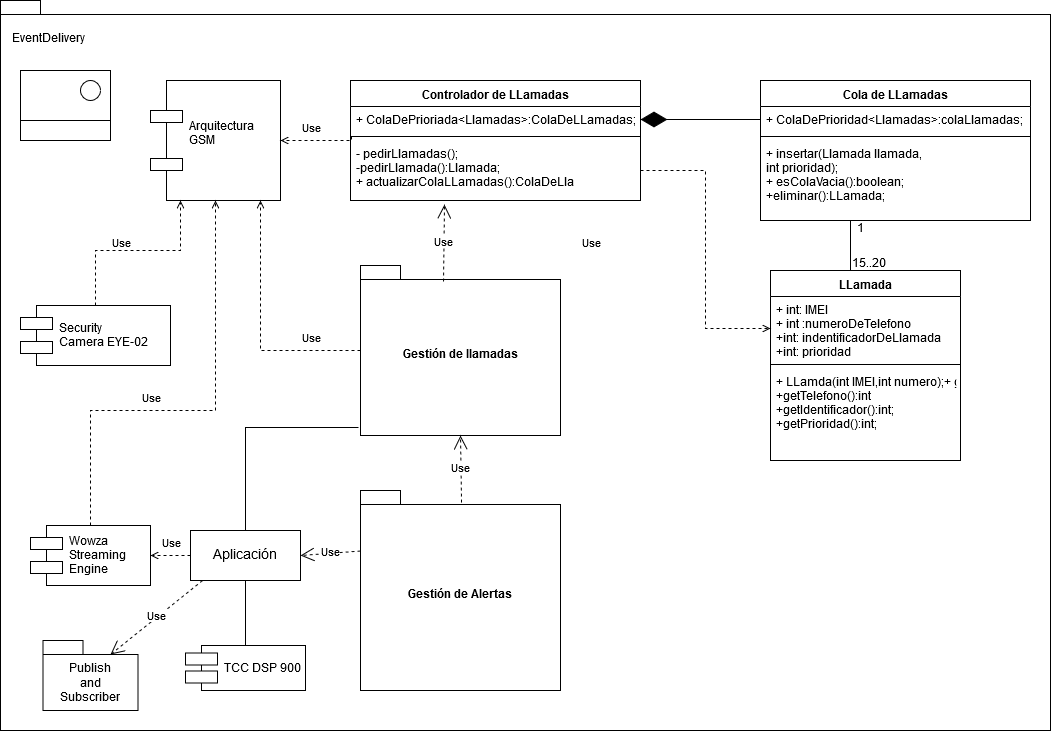

The diagram above was exported from draw.io. Its source (the exported page's mxGraphModel, read from the mxfile embedded in the PNG):
<mxGraphModel dx="253" dy="791" grid="1" gridSize="10" guides="1" tooltips="1" connect="1" arrows="1" fold="1" page="1" pageScale="1" pageWidth="1169" pageHeight="1654" math="0" shadow="0">
  <root>
    <mxCell id="0" />
    <mxCell id="1" parent="0" />
    <mxCell id="-lk-j_QBAzNRk8KsqQVB-19" value="" style="shape=folder;fontStyle=1;spacingTop=10;tabWidth=40;tabHeight=14;tabPosition=left;html=1;" parent="1" vertex="1">
      <mxGeometry x="1280" y="240" width="1050" height="730" as="geometry" />
    </mxCell>
    <mxCell id="-lk-j_QBAzNRk8KsqQVB-20" value="EventDelivery" style="text;html=1;resizable=0;points=[];autosize=1;align=left;verticalAlign=top;spacingTop=-4;" parent="1" vertex="1">
      <mxGeometry x="1290" y="270" width="90" height="20" as="geometry" />
    </mxCell>
    <mxCell id="8NQvp81xQifo9CAYw59p-1" value="Arquitectura&#10;GSM&#10;" style="shape=component;align=left;spacingLeft=36;" parent="1" vertex="1">
      <mxGeometry x="1430" y="320" width="130" height="120" as="geometry" />
    </mxCell>
    <mxCell id="8NQvp81xQifo9CAYw59p-2" value="LLamada" style="swimlane;fontStyle=1;align=center;verticalAlign=top;childLayout=stackLayout;horizontal=1;startSize=26;horizontalStack=0;resizeParent=1;resizeParentMax=0;resizeLast=0;collapsible=1;marginBottom=0;" parent="1" vertex="1">
      <mxGeometry x="2050" y="510" width="190" height="190" as="geometry" />
    </mxCell>
    <mxCell id="8NQvp81xQifo9CAYw59p-3" value="+ int: IMEI&#10;+ int :numeroDeTelefono&#10;+int: indentificadorDeLlamada&#10;+int: prioridad&#10;" style="text;strokeColor=none;fillColor=none;align=left;verticalAlign=top;spacingLeft=4;spacingRight=4;overflow=hidden;rotatable=0;points=[[0,0.5],[1,0.5]];portConstraint=eastwest;" parent="8NQvp81xQifo9CAYw59p-2" vertex="1">
      <mxGeometry y="26" width="190" height="64" as="geometry" />
    </mxCell>
    <mxCell id="8NQvp81xQifo9CAYw59p-4" value="" style="line;strokeWidth=1;fillColor=none;align=left;verticalAlign=middle;spacingTop=-1;spacingLeft=3;spacingRight=3;rotatable=0;labelPosition=right;points=[];portConstraint=eastwest;" parent="8NQvp81xQifo9CAYw59p-2" vertex="1">
      <mxGeometry y="90" width="190" height="8" as="geometry" />
    </mxCell>
    <mxCell id="8NQvp81xQifo9CAYw59p-5" value="+ LLamda(int IMEI,int numero);+ getIMEI():int&#10;+getTelefono():int&#10;+getIdentificador():int;&#10;+getPrioridad():int;&#10;&#10;" style="text;strokeColor=none;fillColor=none;align=left;verticalAlign=top;spacingLeft=4;spacingRight=4;overflow=hidden;rotatable=0;points=[[0,0.5],[1,0.5]];portConstraint=eastwest;" parent="8NQvp81xQifo9CAYw59p-2" vertex="1">
      <mxGeometry y="98" width="190" height="92" as="geometry" />
    </mxCell>
    <mxCell id="SACKjMgKk8lPRmSZm0d8-18" style="edgeStyle=orthogonalEdgeStyle;rounded=0;orthogonalLoop=1;jettySize=auto;html=1;exitX=0.5;exitY=1;exitDx=0;exitDy=0;entryX=0.5;entryY=0;entryDx=0;entryDy=0;startArrow=none;startFill=0;endArrow=none;endFill=0;strokeWidth=1;" parent="1" source="8NQvp81xQifo9CAYw59p-6" target="8NQvp81xQifo9CAYw59p-2" edge="1">
      <mxGeometry relative="1" as="geometry">
        <Array as="points">
          <mxPoint x="2130" y="510" />
        </Array>
      </mxGeometry>
    </mxCell>
    <mxCell id="8NQvp81xQifo9CAYw59p-6" value="Cola de LLamadas" style="swimlane;fontStyle=1;align=center;verticalAlign=top;childLayout=stackLayout;horizontal=1;startSize=26;horizontalStack=0;resizeParent=1;resizeParentMax=0;resizeLast=0;collapsible=1;marginBottom=0;" parent="1" vertex="1">
      <mxGeometry x="2040" y="320" width="270" height="140" as="geometry" />
    </mxCell>
    <mxCell id="8NQvp81xQifo9CAYw59p-7" value="+ ColaDePrioridad&lt;Llamadas&gt;:colaLlamadas;" style="text;strokeColor=none;fillColor=none;align=left;verticalAlign=top;spacingLeft=4;spacingRight=4;overflow=hidden;rotatable=0;points=[[0,0.5],[1,0.5]];portConstraint=eastwest;" parent="8NQvp81xQifo9CAYw59p-6" vertex="1">
      <mxGeometry y="26" width="270" height="26" as="geometry" />
    </mxCell>
    <mxCell id="8NQvp81xQifo9CAYw59p-8" value="" style="line;strokeWidth=1;fillColor=none;align=left;verticalAlign=middle;spacingTop=-1;spacingLeft=3;spacingRight=3;rotatable=0;labelPosition=right;points=[];portConstraint=eastwest;" parent="8NQvp81xQifo9CAYw59p-6" vertex="1">
      <mxGeometry y="52" width="270" height="8" as="geometry" />
    </mxCell>
    <mxCell id="8NQvp81xQifo9CAYw59p-9" value="+ insertar(Llamada llamada, &#10;int prioridad);&#10;+ esColaVacia():boolean;&#10;+eliminar():LLamada;&#10;" style="text;strokeColor=none;fillColor=none;align=left;verticalAlign=top;spacingLeft=4;spacingRight=4;overflow=hidden;rotatable=0;points=[[0,0.5],[1,0.5]];portConstraint=eastwest;" parent="8NQvp81xQifo9CAYw59p-6" vertex="1">
      <mxGeometry y="60" width="270" height="80" as="geometry" />
    </mxCell>
    <mxCell id="8NQvp81xQifo9CAYw59p-17" value="15..20" style="text;html=1;resizable=0;points=[];autosize=1;align=left;verticalAlign=top;spacingTop=-4;" parent="1" vertex="1">
      <mxGeometry x="2130" y="495" width="50" height="20" as="geometry" />
    </mxCell>
    <mxCell id="8NQvp81xQifo9CAYw59p-18" value="1" style="text;html=1;resizable=0;points=[];autosize=1;align=left;verticalAlign=top;spacingTop=-4;" parent="1" vertex="1">
      <mxGeometry x="2135" y="460" width="20" height="20" as="geometry" />
    </mxCell>
    <mxCell id="wiB7oKwoH8bAFENCHkaS-1" style="edgeStyle=orthogonalEdgeStyle;rounded=0;orthogonalLoop=1;jettySize=auto;html=1;endArrow=open;endFill=0;dashed=1;" parent="1" source="gxzeew9ivc-7T5_dsz57-1" target="8NQvp81xQifo9CAYw59p-1" edge="1">
      <mxGeometry relative="1" as="geometry">
        <Array as="points">
          <mxPoint x="1540" y="590" />
        </Array>
      </mxGeometry>
    </mxCell>
    <mxCell id="gxzeew9ivc-7T5_dsz57-1" value="Gestión de llamadas" style="shape=folder;fontStyle=1;spacingTop=10;tabWidth=40;tabHeight=14;tabPosition=left;html=1;" parent="1" vertex="1">
      <mxGeometry x="1640" y="505" width="200" height="170" as="geometry" />
    </mxCell>
    <mxCell id="SACKjMgKk8lPRmSZm0d8-5" value="Controlador de LLamadas" style="swimlane;fontStyle=1;align=center;verticalAlign=top;childLayout=stackLayout;horizontal=1;startSize=26;horizontalStack=0;resizeParent=1;resizeParentMax=0;resizeLast=0;collapsible=1;marginBottom=0;" parent="1" vertex="1">
      <mxGeometry x="1630" y="320" width="290" height="120" as="geometry" />
    </mxCell>
    <mxCell id="SACKjMgKk8lPRmSZm0d8-6" value="+ ColaDePrioriada&lt;Llamadas&gt;:ColaDeLLamadas;" style="text;strokeColor=none;fillColor=none;align=left;verticalAlign=top;spacingLeft=4;spacingRight=4;overflow=hidden;rotatable=0;points=[[0,0.5],[1,0.5]];portConstraint=eastwest;" parent="SACKjMgKk8lPRmSZm0d8-5" vertex="1">
      <mxGeometry y="26" width="290" height="26" as="geometry" />
    </mxCell>
    <mxCell id="SACKjMgKk8lPRmSZm0d8-7" value="" style="line;strokeWidth=1;fillColor=none;align=left;verticalAlign=middle;spacingTop=-1;spacingLeft=3;spacingRight=3;rotatable=0;labelPosition=right;points=[];portConstraint=eastwest;" parent="SACKjMgKk8lPRmSZm0d8-5" vertex="1">
      <mxGeometry y="52" width="290" height="8" as="geometry" />
    </mxCell>
    <mxCell id="SACKjMgKk8lPRmSZm0d8-8" value="- pedirLlamadas();&#10;-pedirLlamada():Llamada;&#10;+ actualizarColaLLamadas():ColaDeLla&#10;" style="text;strokeColor=none;fillColor=none;align=left;verticalAlign=top;spacingLeft=4;spacingRight=4;overflow=hidden;rotatable=0;points=[[0,0.5],[1,0.5]];portConstraint=eastwest;" parent="SACKjMgKk8lPRmSZm0d8-5" vertex="1">
      <mxGeometry y="60" width="290" height="60" as="geometry" />
    </mxCell>
    <mxCell id="SACKjMgKk8lPRmSZm0d8-9" value="" style="endArrow=diamondThin;endFill=1;endSize=24;html=1;exitX=0;exitY=0.5;exitDx=0;exitDy=0;" parent="1" source="8NQvp81xQifo9CAYw59p-7" target="SACKjMgKk8lPRmSZm0d8-6" edge="1">
      <mxGeometry width="160" relative="1" as="geometry">
        <mxPoint x="1860" y="359" as="sourcePoint" />
        <mxPoint x="1900" y="360" as="targetPoint" />
      </mxGeometry>
    </mxCell>
    <mxCell id="SACKjMgKk8lPRmSZm0d8-11" style="edgeStyle=orthogonalEdgeStyle;rounded=0;orthogonalLoop=1;jettySize=auto;html=1;entryX=0;entryY=0.5;entryDx=0;entryDy=0;dashed=1;endArrow=open;endFill=0;strokeWidth=1;" parent="1" source="SACKjMgKk8lPRmSZm0d8-8" target="8NQvp81xQifo9CAYw59p-3" edge="1">
      <mxGeometry relative="1" as="geometry" />
    </mxCell>
    <mxCell id="SACKjMgKk8lPRmSZm0d8-16" style="edgeStyle=orthogonalEdgeStyle;rounded=0;orthogonalLoop=1;jettySize=auto;html=1;exitX=0.005;exitY=-0.067;exitDx=0;exitDy=0;dashed=1;startArrow=none;startFill=0;endArrow=open;endFill=0;strokeWidth=1;exitPerimeter=0;entryX=1;entryY=0.5;entryDx=0;entryDy=0;" parent="1" source="SACKjMgKk8lPRmSZm0d8-8" target="8NQvp81xQifo9CAYw59p-1" edge="1">
      <mxGeometry relative="1" as="geometry">
        <Array as="points">
          <mxPoint x="1631" y="380" />
        </Array>
      </mxGeometry>
    </mxCell>
    <mxCell id="wiB7oKwoH8bAFENCHkaS-3" style="edgeStyle=orthogonalEdgeStyle;rounded=0;orthogonalLoop=1;jettySize=auto;html=1;entryX=-0.01;entryY=0.953;entryDx=0;entryDy=0;entryPerimeter=0;endArrow=none;endFill=0;" parent="1" source="wiB7oKwoH8bAFENCHkaS-2" target="gxzeew9ivc-7T5_dsz57-1" edge="1">
      <mxGeometry relative="1" as="geometry">
        <Array as="points">
          <mxPoint x="1620" y="667" />
          <mxPoint x="1620" y="667" />
        </Array>
      </mxGeometry>
    </mxCell>
    <mxCell id="wiB7oKwoH8bAFENCHkaS-18" style="edgeStyle=orthogonalEdgeStyle;rounded=0;orthogonalLoop=1;jettySize=auto;html=1;entryX=1;entryY=0.5;entryDx=0;entryDy=0;dashed=1;startArrow=none;startFill=0;endArrow=open;endFill=0;" parent="1" source="wiB7oKwoH8bAFENCHkaS-2" target="wiB7oKwoH8bAFENCHkaS-17" edge="1">
      <mxGeometry relative="1" as="geometry" />
    </mxCell>
    <mxCell id="wiB7oKwoH8bAFENCHkaS-2" value="&lt;font style=&quot;font-size: 14px&quot;&gt;Aplicación&lt;/font&gt;" style="html=1;" parent="1" vertex="1">
      <mxGeometry x="1470" y="770" width="110" height="50" as="geometry" />
    </mxCell>
    <mxCell id="wiB7oKwoH8bAFENCHkaS-5" value="" style="rounded=0;whiteSpace=wrap;html=1;" parent="1" vertex="1">
      <mxGeometry x="1300" y="310" width="90" height="70" as="geometry" />
    </mxCell>
    <mxCell id="wiB7oKwoH8bAFENCHkaS-6" value="" style="rounded=0;whiteSpace=wrap;html=1;" parent="1" vertex="1">
      <mxGeometry x="1300" y="360" width="90" height="20" as="geometry" />
    </mxCell>
    <mxCell id="wiB7oKwoH8bAFENCHkaS-7" value="" style="ellipse;whiteSpace=wrap;html=1;aspect=fixed;" parent="1" vertex="1">
      <mxGeometry x="1360" y="320" width="20" height="20" as="geometry" />
    </mxCell>
    <mxCell id="wiB7oKwoH8bAFENCHkaS-15" style="edgeStyle=orthogonalEdgeStyle;rounded=0;orthogonalLoop=1;jettySize=auto;html=1;endArrow=open;endFill=0;startArrow=none;startFill=0;dashed=1;exitX=0.5;exitY=0;exitDx=0;exitDy=0;" parent="1" source="wiB7oKwoH8bAFENCHkaS-14" target="8NQvp81xQifo9CAYw59p-1" edge="1">
      <mxGeometry relative="1" as="geometry">
        <Array as="points">
          <mxPoint x="1375" y="490" />
          <mxPoint x="1460" y="490" />
        </Array>
      </mxGeometry>
    </mxCell>
    <mxCell id="wiB7oKwoH8bAFENCHkaS-14" value="Security &#10;Camera EYE-02" style="shape=component;align=left;spacingLeft=36;" parent="1" vertex="1">
      <mxGeometry x="1300" y="545" width="150" height="60" as="geometry" />
    </mxCell>
    <mxCell id="wiB7oKwoH8bAFENCHkaS-16" value="Gestión de Alertas" style="shape=folder;fontStyle=1;spacingTop=10;tabWidth=40;tabHeight=14;tabPosition=left;html=1;" parent="1" vertex="1">
      <mxGeometry x="1640" y="730" width="200" height="200" as="geometry" />
    </mxCell>
    <mxCell id="wiB7oKwoH8bAFENCHkaS-19" style="edgeStyle=orthogonalEdgeStyle;rounded=0;orthogonalLoop=1;jettySize=auto;html=1;dashed=1;startArrow=none;startFill=0;endArrow=open;endFill=0;" parent="1" source="wiB7oKwoH8bAFENCHkaS-17" target="8NQvp81xQifo9CAYw59p-1" edge="1">
      <mxGeometry relative="1" as="geometry">
        <Array as="points">
          <mxPoint x="1370" y="650" />
          <mxPoint x="1495" y="650" />
        </Array>
      </mxGeometry>
    </mxCell>
    <mxCell id="wiB7oKwoH8bAFENCHkaS-17" value="Wowza &#10;Streaming&#10;Engine" style="shape=component;align=left;spacingLeft=36;" parent="1" vertex="1">
      <mxGeometry x="1310" y="765" width="120" height="60" as="geometry" />
    </mxCell>
    <mxCell id="wiB7oKwoH8bAFENCHkaS-20" value="&lt;font style=&quot;font-size: 11px&quot;&gt;Use&lt;/font&gt;" style="text;html=1;resizable=0;points=[];autosize=1;align=left;verticalAlign=top;spacingTop=-4;" parent="1" vertex="1">
      <mxGeometry x="1390" y="475" width="30" height="20" as="geometry" />
    </mxCell>
    <mxCell id="wiB7oKwoH8bAFENCHkaS-21" value="&lt;font style=&quot;font-size: 11px&quot;&gt;Use&lt;/font&gt;" style="text;html=1;resizable=0;points=[];autosize=1;align=left;verticalAlign=top;spacingTop=-4;" parent="1" vertex="1">
      <mxGeometry x="1420" y="630" width="30" height="20" as="geometry" />
    </mxCell>
    <mxCell id="wiB7oKwoH8bAFENCHkaS-24" value="&lt;font style=&quot;font-size: 11px&quot;&gt;Use&lt;/font&gt;" style="text;html=1;resizable=0;points=[];autosize=1;align=left;verticalAlign=top;spacingTop=-4;" parent="1" vertex="1">
      <mxGeometry x="1580" y="570" width="30" height="20" as="geometry" />
    </mxCell>
    <mxCell id="wiB7oKwoH8bAFENCHkaS-26" value="&lt;font style=&quot;font-size: 11px&quot;&gt;Use&lt;/font&gt;" style="text;html=1;resizable=0;points=[];autosize=1;align=left;verticalAlign=top;spacingTop=-4;" parent="1" vertex="1">
      <mxGeometry x="1580" y="360" width="30" height="20" as="geometry" />
    </mxCell>
    <mxCell id="wiB7oKwoH8bAFENCHkaS-27" value="&lt;font style=&quot;font-size: 11px&quot;&gt;Use&lt;/font&gt;" style="text;html=1;resizable=0;points=[];autosize=1;align=left;verticalAlign=top;spacingTop=-4;" parent="1" vertex="1">
      <mxGeometry x="1860" y="475" width="30" height="20" as="geometry" />
    </mxCell>
    <mxCell id="wiB7oKwoH8bAFENCHkaS-28" value="&lt;font style=&quot;font-size: 11px&quot;&gt;Use&lt;/font&gt;" style="text;html=1;resizable=0;points=[];autosize=1;align=left;verticalAlign=top;spacingTop=-4;" parent="1" vertex="1">
      <mxGeometry x="1440" y="775" width="30" height="20" as="geometry" />
    </mxCell>
    <mxCell id="fmBCn5NXawOtgGUJwQRa-2" value="Use" style="endArrow=open;endSize=12;dashed=1;html=1;entryX=0.5;entryY=1;entryDx=0;entryDy=0;entryPerimeter=0;exitX=0.505;exitY=0.06;exitDx=0;exitDy=0;exitPerimeter=0;" parent="1" source="wiB7oKwoH8bAFENCHkaS-16" target="gxzeew9ivc-7T5_dsz57-1" edge="1">
      <mxGeometry width="160" relative="1" as="geometry">
        <mxPoint x="1740" y="750" as="sourcePoint" />
        <mxPoint x="1870" y="710" as="targetPoint" />
      </mxGeometry>
    </mxCell>
    <mxCell id="Ioo2awB1J70s5NC4u2QO-1" value="Use" style="endArrow=open;endSize=12;dashed=1;html=1;exitX=0;exitY=0;exitDx=0;exitDy=60.5;exitPerimeter=0;entryX=1;entryY=0.5;entryDx=0;entryDy=0;" parent="1" source="wiB7oKwoH8bAFENCHkaS-16" target="wiB7oKwoH8bAFENCHkaS-2" edge="1">
      <mxGeometry width="160" relative="1" as="geometry">
        <mxPoint x="1450" y="880" as="sourcePoint" />
        <mxPoint x="1610" y="880" as="targetPoint" />
      </mxGeometry>
    </mxCell>
    <mxCell id="Ioo2awB1J70s5NC4u2QO-3" value="Use" style="endArrow=open;endSize=12;dashed=1;html=1;exitX=0.415;exitY=0.094;exitDx=0;exitDy=0;exitPerimeter=0;entryX=0.324;entryY=1.067;entryDx=0;entryDy=0;entryPerimeter=0;" parent="1" source="gxzeew9ivc-7T5_dsz57-1" target="SACKjMgKk8lPRmSZm0d8-8" edge="1">
      <mxGeometry width="160" relative="1" as="geometry">
        <mxPoint x="1590" y="470" as="sourcePoint" />
        <mxPoint x="1750" y="470" as="targetPoint" />
      </mxGeometry>
    </mxCell>
    <mxCell id="wL9BOUARtYffJBIVwCyA-1" value="TCC DSP 900 " style="shape=component;align=left;spacingLeft=36;" parent="1" vertex="1">
      <mxGeometry x="1465" y="885" width="120" height="45" as="geometry" />
    </mxCell>
    <mxCell id="wL9BOUARtYffJBIVwCyA-2" value="" style="endArrow=none;html=1;entryX=0.5;entryY=1;entryDx=0;entryDy=0;exitX=0.5;exitY=0;exitDx=0;exitDy=0;" parent="1" source="wL9BOUARtYffJBIVwCyA-1" target="wiB7oKwoH8bAFENCHkaS-2" edge="1">
      <mxGeometry width="50" height="50" relative="1" as="geometry">
        <mxPoint x="1350" y="920" as="sourcePoint" />
        <mxPoint x="1400" y="870" as="targetPoint" />
      </mxGeometry>
    </mxCell>
    <mxCell id="mCHVjVBPGqd2Chn-DM9I-1" value="" style="shape=folder;fontStyle=1;spacingTop=10;tabWidth=40;tabHeight=14;tabPosition=left;html=1;" vertex="1" parent="1">
      <mxGeometry x="1322.5" y="880" width="95" height="70" as="geometry" />
    </mxCell>
    <mxCell id="mCHVjVBPGqd2Chn-DM9I-2" value="&lt;div align=&quot;center&quot;&gt;Publish&lt;/div&gt;&lt;div align=&quot;center&quot;&gt;and&lt;/div&gt;&lt;div align=&quot;center&quot;&gt;Subscriber&lt;br&gt;&lt;/div&gt;" style="text;html=1;resizable=0;points=[];autosize=1;align=center;verticalAlign=top;spacingTop=-4;" vertex="1" parent="1">
      <mxGeometry x="1330" y="900" width="80" height="40" as="geometry" />
    </mxCell>
    <mxCell id="mCHVjVBPGqd2Chn-DM9I-3" value="Use" style="endArrow=open;endSize=12;dashed=1;html=1;exitX=0.109;exitY=1;exitDx=0;exitDy=0;exitPerimeter=0;entryX=0;entryY=0;entryDx=67.5;entryDy=14;entryPerimeter=0;" edge="1" parent="1" source="wiB7oKwoH8bAFENCHkaS-2" target="mCHVjVBPGqd2Chn-DM9I-1">
      <mxGeometry width="160" relative="1" as="geometry">
        <mxPoint x="1330" y="860" as="sourcePoint" />
        <mxPoint x="1490" y="860" as="targetPoint" />
      </mxGeometry>
    </mxCell>
  </root>
</mxGraphModel>